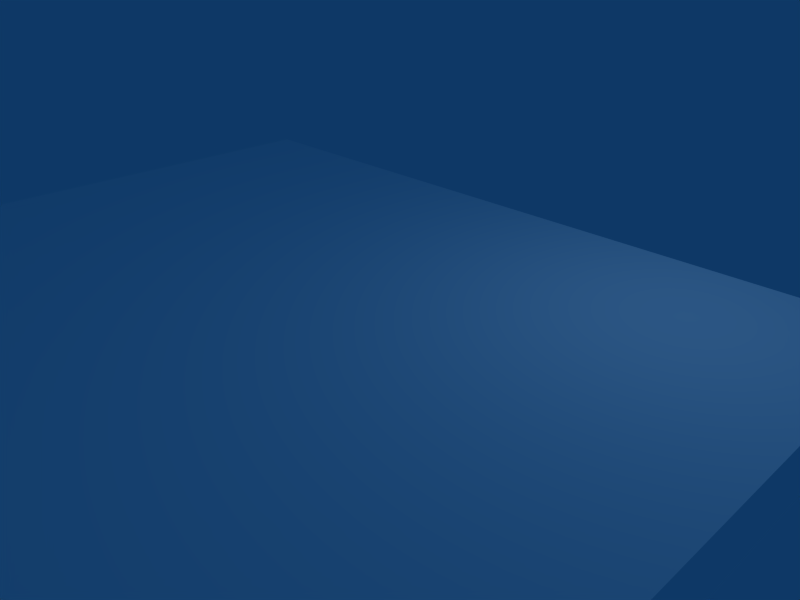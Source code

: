 # Source: HarborTypeD.blend  (saved by Blender 2.49.2; exported with 4.5.12 LTS)
import bpy
from mathutils import Matrix  # noqa: F401  (used for matrix-valued properties, if any)

bpy.ops.wm.read_factory_settings(use_empty=True)
scene = bpy.context.scene
scene.name = 'Scene'

# ---- collections
col_collection_1 = bpy.data.collections.new('Collection 1'); scene.collection.children.link(col_collection_1)

# ---- materials (node trees are filled in below, after node groups)
mat_0_001 = bpy.data.materials.new('0.001')
mat_0_001.alpha_threshold = 0.0
mat_0_001.diffuse_color = (1.0, 1.0, 1.0, 1.0)
mat_0_001.roughness = 0.5
mat_0_001.line_color = (0.0, 0.0, 0.0, 1.0)

# ---- material node trees

# ---- world
world_world = bpy.data.worlds.new('World'); scene.world = world_world
world_world.color = (0.05656, 0.2208, 0.4)
world_world.use_sun_shadow = False
world_world.sun_shadow_jitter_overblur = 0.0
world_world.cycles.sampling_method = 'MANUAL'
world_world.cycles.sample_map_resolution = 256

# ---- cameras
cam_camera = bpy.data.cameras.new('Camera')
cam_camera.passepartout_alpha = 0.2
cam_camera.clip_end = 100.0
cam_camera.lens = 35.0
cam_camera.ortho_scale = 7.314
cam_camera.show_passepartout = False
cam_camera.show_safe_areas = True
cam_camera.dof.focus_distance = 0.0
cam_camera.dof.aperture_fstop = 128.0

# ---- lights
light_spot = bpy.data.lights.new('Spot', 'POINT')
light_spot.transmission_factor = 0.0
light_spot.cutoff_distance = 30.0
light_spot.energy = 100.0
light_spot.shadow_buffer_clip_start = 1.001
light_spot.shadow_soft_size = 1.0
light_spot.shadow_maximum_resolution = 0.006
light_spot.use_absolute_resolution = True
light_spot.cycles.use_multiple_importance_sampling = False

# ---- meshes
me_puente02 = bpy.data.meshes.new('"puente02"')
me_puente02.from_pydata([(-726.4, -53.2, -0.6841), (-715.2, -53.2, -0.6841), (-715.2, 19.6, -0.6841), (-726.4, 19.6, -0.6841), (-726.4, -53.2, -1.471), (-726.4, 19.6, -1.471), (-715.2, 19.6, -1.471), (-715.2, -53.2, -1.471), (-719.7, -42.0, -1.471), (-725.3, -42.0, -1.471), (-719.7, -36.4, -1.471), (-719.7, -36.47, -1.471), (-725.3, -36.4, -1.471), (-725.3, -36.4, -1.471), (-725.3, -36.4, -26.62), (-725.3, -42.0, -26.62), (-719.7, -42.0, -26.62), (-719.7, -36.4, -26.62), (-719.7, -19.6, -1.471), (-725.3, -19.6, -1.471), (-719.7, -14.0, -1.471), (-719.7, -14.07, -1.471), (-725.3, -14.0, -1.471), (-725.3, -14.0, -1.471), (-725.3, -14.0, -26.62), (-725.3, -19.6, -26.62), (-719.7, -19.6, -26.62), (-719.7, -14.0, -26.62), (-719.7, 2.8, -1.471), (-725.3, 2.8, -1.471), (-719.7, 8.4, -1.471), (-719.7, 8.325, -1.471), (-725.3, 8.4, -1.471), (-725.3, 8.4, -1.471), (-725.3, 8.4, -26.62), (-725.3, 2.8, -26.62), (-719.7, 2.8, -26.62), (-719.7, 8.4, -26.62)], [], [(3, 0, 1), (1, 0, 4), (7, 2, 1), (6, 3, 2), (5, 0, 3), (4, 12, 9), (14, 9, 12), (9, 16, 8), (11, 8, 16), (11, 17, 10), (10, 17, 13), (17, 15, 14), (13, 14, 12), (24, 19, 22), (19, 26, 18), (21, 18, 26), (21, 27, 20), (23, 20, 27), (23, 24, 22), (27, 25, 24), (34, 29, 32), (29, 36, 28), (31, 28, 36), (31, 37, 30), (33, 30, 37), (33, 34, 32), (37, 35, 34), (3, 1, 2), (1, 4, 7), (2, 7, 6), (3, 6, 5), (0, 5, 4), (32, 4, 5), (29, 4, 32), (9, 7, 4), (8, 7, 9), (8, 6, 7), (11, 6, 8), (10, 6, 11), (6, 32, 5), (6, 33, 32), (6, 30, 33), (20, 29, 28), (23, 29, 20), (22, 29, 23), (22, 4, 29), (19, 4, 22), (6, 31, 30), (6, 28, 31), (6, 20, 28), (6, 21, 20), (6, 18, 21), (10, 18, 6), (10, 19, 18), (13, 19, 10), (12, 19, 13), (12, 4, 19), (9, 14, 15), (16, 9, 15), (17, 11, 16), (15, 17, 16), (14, 13, 17), (19, 24, 25), (26, 19, 25), (27, 21, 26), (24, 23, 27), (25, 27, 26), (29, 34, 35), (36, 29, 35), (37, 31, 36), (34, 33, 37), (35, 37, 36)])
_uv = me_puente02.uv_layers.new(name='UVTex')
_uv.uv.foreach_set('vector', [-0.005919, 0.4868, 3.773, 0.4868, 3.773, 0.08811, 3.773, 0.08811, 3.773, 0.4868, 3.773, 0.4868, 3.773, 0.08811, -0.005919, 0.08811, 3.773, 0.08811, -0.005919, 0.08811, -0.005919, 0.4868, -0.005919, 0.08811, -0.005919, 0.4868, 3.773, 0.4868, -0.005919, 0.4868, 3.773, 0.4868, 2.901, 0.4485, 3.191, 0.4485, 2.901, 0.4485, 3.191, 0.4485, 2.901, 0.4485, 3.191, 0.4485, 3.191, 0.2492, 3.191, 0.2492, 2.905, 0.2492, 3.191, 0.2492, 3.191, 0.2492, 2.905, 0.2492, 2.901, 0.2492, 2.901, 0.2492, 2.901, 0.2492, 2.901, 0.2492, 2.901, 0.4459, 2.901, 0.2492, 3.191, 0.4485, 2.901, 0.4485, 2.901, 0.4459, 2.901, 0.4485, 2.901, 0.4485, 1.738, 0.4485, 2.029, 0.4485, 1.738, 0.4485, 2.029, 0.4485, 2.029, 0.2492, 2.029, 0.2492, 1.742, 0.2492, 2.029, 0.2492, 2.029, 0.2492, 1.742, 0.2492, 1.738, 0.2492, 1.738, 0.2492, 1.738, 0.4459, 1.738, 0.2492, 1.738, 0.2492, 1.738, 0.4459, 1.738, 0.4485, 1.738, 0.4485, 1.738, 0.2492, 2.029, 0.4485, 1.738, 0.4485, 0.5754, 0.4485, 0.866, 0.4485, 0.5754, 0.4485, 0.866, 0.4485, 0.866, 0.2492, 0.866, 0.2492, 0.5793, 0.2492, 0.866, 0.2492, 0.866, 0.2492, 0.5793, 0.2492, 0.5754, 0.2492, 0.5754, 0.2492, 0.5754, 0.4459, 0.5754, 0.2492, 0.5754, 0.2492, 0.5754, 0.4459, 0.5754, 0.4485, 0.5754, 0.4485, 0.5754, 0.2492, 0.866, 0.4485, 0.5754, 0.4485, -0.005919, 0.4868, 3.773, 0.08811, -0.005919, 0.08811, 3.773, 0.08811, 3.773, 0.4868, 3.773, 0.08811, -0.005919, 0.08811, 3.773, 0.08811, -0.005919, 0.08811, -0.005919, 0.4868, -0.005919, 0.08811, -0.005919, 0.4868, 3.773, 0.4868, -0.005919, 0.4868, 3.773, 0.4868, 0.5754, 0.4485, 3.773, 0.4868, -0.005919, 0.4868, 0.866, 0.4485, 3.773, 0.4868, 0.5754, 0.4485, 3.191, 0.4485, 3.773, 0.08811, 3.773, 0.4868, 3.191, 0.2492, 3.773, 0.08811, 3.191, 0.4485, 3.191, 0.2492, -0.005919, 0.08811, 3.773, 0.08811, 2.905, 0.2492, -0.005919, 0.08811, 3.191, 0.2492, 2.901, 0.2492, -0.005919, 0.08811, 2.905, 0.2492, -0.005919, 0.08811, 0.5754, 0.4485, -0.005919, 0.4868, -0.005919, 0.08811, 0.5754, 0.4459, 0.5754, 0.4485, -0.005919, 0.08811, 0.5754, 0.2492, 0.5754, 0.4459, 1.738, 0.2492, 0.866, 0.4485, 0.866, 0.2492, 1.738, 0.4459, 0.866, 0.4485, 1.738, 0.2492, 1.738, 0.4485, 0.866, 0.4485, 1.738, 0.4459, 1.738, 0.4485, 3.773, 0.4868, 0.866, 0.4485, 2.029, 0.4485, 3.773, 0.4868, 1.738, 0.4485, -0.005919, 0.08811, 0.5793, 0.2492, 0.5754, 0.2492, -0.005919, 0.08811, 0.866, 0.2492, 0.5793, 0.2492, -0.005919, 0.08811, 1.738, 0.2492, 0.866, 0.2492, -0.005919, 0.08811, 1.742, 0.2492, 1.738, 0.2492, -0.005919, 0.08811, 2.029, 0.2492, 1.742, 0.2492, 2.901, 0.2492, 2.029, 0.2492, -0.005919, 0.08811, 2.901, 0.2492, 2.029, 0.4485, 2.029, 0.2492, 2.901, 0.4459, 2.029, 0.4485, 2.901, 0.2492, 2.901, 0.4485, 2.029, 0.4485, 2.901, 0.4459, 2.901, 0.4485, 3.773, 0.4868, 2.029, 0.4485, 3.191, 0.4485, 2.901, 0.4485, 3.191, 0.4485, 3.191, 0.2492, 3.191, 0.4485, 3.191, 0.4485, 2.901, 0.2492, 2.905, 0.2492, 3.191, 0.2492, 3.191, 0.4485, 2.901, 0.2492, 3.191, 0.2492, 2.901, 0.4485, 2.901, 0.4459, 2.901, 0.2492, 2.029, 0.4485, 1.738, 0.4485, 2.029, 0.4485, 2.029, 0.2492, 2.029, 0.4485, 2.029, 0.4485, 1.738, 0.2492, 1.742, 0.2492, 2.029, 0.2492, 1.738, 0.4485, 1.738, 0.4459, 1.738, 0.2492, 2.029, 0.4485, 1.738, 0.2492, 2.029, 0.2492, 0.866, 0.4485, 0.5754, 0.4485, 0.866, 0.4485, 0.866, 0.2492, 0.866, 0.4485, 0.866, 0.4485, 0.5754, 0.2492, 0.5793, 0.2492, 0.866, 0.2492, 0.5754, 0.4485, 0.5754, 0.4459, 0.5754, 0.2492, 0.866, 0.4485, 0.5754, 0.2492, 0.866, 0.2492])
_ca = me_puente02.color_attributes.new('Col', 'BYTE_COLOR', 'CORNER')
_ca.data.foreach_set('color', [1.0, 1.0, 1.0, 1.0, 1.0, 1.0, 1.0, 1.0, 1.0, 1.0, 1.0, 1.0, 1.0, 1.0, 1.0, 1.0, 1.0, 1.0, 1.0, 1.0, 1.0, 1.0, 1.0, 1.0, 1.0, 1.0, 1.0, 1.0, 1.0, 1.0, 1.0, 1.0, 1.0, 1.0, 1.0, 1.0, 1.0, 1.0, 1.0, 1.0, 1.0, 1.0, 1.0, 1.0, 1.0, 1.0, 1.0, 1.0, 1.0, 1.0, 1.0, 1.0, 1.0, 1.0, 1.0, 1.0, 1.0, 1.0, 1.0, 1.0, 1.0, 1.0, 1.0, 1.0, 1.0, 1.0, 1.0, 1.0, 1.0, 1.0, 1.0, 1.0, 1.0, 1.0, 1.0, 1.0, 1.0, 1.0, 1.0, 1.0, 1.0, 1.0, 1.0, 1.0, 1.0, 1.0, 1.0, 1.0, 1.0, 1.0, 1.0, 1.0, 1.0, 1.0, 1.0, 1.0, 1.0, 1.0, 1.0, 1.0, 1.0, 1.0, 1.0, 1.0, 1.0, 1.0, 1.0, 1.0, 1.0, 1.0, 1.0, 1.0, 1.0, 1.0, 1.0, 1.0, 1.0, 1.0, 1.0, 1.0, 1.0, 1.0, 1.0, 1.0, 1.0, 1.0, 1.0, 1.0, 1.0, 1.0, 1.0, 1.0, 1.0, 1.0, 1.0, 1.0, 1.0, 1.0, 1.0, 1.0, 1.0, 1.0, 1.0, 1.0, 1.0, 1.0, 1.0, 1.0, 1.0, 1.0, 1.0, 1.0, 1.0, 1.0, 1.0, 1.0, 1.0, 1.0, 1.0, 1.0, 1.0, 1.0, 1.0, 1.0, 1.0, 1.0, 1.0, 1.0, 1.0, 1.0, 1.0, 1.0, 1.0, 1.0, 1.0, 1.0, 1.0, 1.0, 1.0, 1.0, 1.0, 1.0, 1.0, 1.0, 1.0, 1.0, 1.0, 1.0, 1.0, 1.0, 1.0, 1.0, 1.0, 1.0, 1.0, 1.0, 1.0, 1.0, 1.0, 1.0, 1.0, 1.0, 1.0, 1.0, 1.0, 1.0, 1.0, 1.0, 1.0, 1.0, 1.0, 1.0, 1.0, 1.0, 1.0, 1.0, 1.0, 1.0, 1.0, 1.0, 1.0, 1.0, 1.0, 1.0, 1.0, 1.0, 1.0, 1.0, 1.0, 1.0, 1.0, 1.0, 1.0, 1.0, 1.0, 1.0, 1.0, 1.0, 1.0, 1.0, 1.0, 1.0, 1.0, 1.0, 1.0, 1.0, 1.0, 1.0, 1.0, 1.0, 1.0, 1.0, 1.0, 1.0, 1.0, 1.0, 1.0, 1.0, 1.0, 1.0, 1.0, 1.0, 1.0, 1.0, 1.0, 1.0, 1.0, 1.0, 1.0, 1.0, 1.0, 1.0, 1.0, 1.0, 1.0, 1.0, 1.0, 1.0, 1.0, 1.0, 1.0, 1.0, 1.0, 1.0, 1.0, 1.0, 1.0, 1.0, 1.0, 1.0, 1.0, 1.0, 1.0, 1.0, 1.0, 1.0, 1.0, 1.0, 1.0, 1.0, 1.0, 1.0, 1.0, 1.0, 1.0, 1.0, 1.0, 1.0, 1.0, 1.0, 1.0, 1.0, 1.0, 1.0, 1.0, 1.0, 1.0, 1.0, 1.0, 1.0, 1.0, 1.0, 1.0, 1.0, 1.0, 1.0, 1.0, 1.0, 1.0, 1.0, 1.0, 1.0, 1.0, 1.0, 1.0, 1.0, 1.0, 1.0, 1.0, 1.0, 1.0, 1.0, 1.0, 1.0, 1.0, 1.0, 1.0, 1.0, 1.0, 1.0, 1.0, 1.0, 1.0, 1.0, 1.0, 1.0, 1.0, 1.0, 1.0, 1.0, 1.0, 1.0, 1.0, 1.0, 1.0, 1.0, 1.0, 1.0, 1.0, 1.0, 1.0, 1.0, 1.0, 1.0, 1.0, 1.0, 1.0, 1.0, 1.0, 1.0, 1.0, 1.0, 1.0, 1.0, 1.0, 1.0, 1.0, 1.0, 1.0, 1.0, 1.0, 1.0, 1.0, 1.0, 1.0, 1.0, 1.0, 1.0, 1.0, 1.0, 1.0, 1.0, 1.0, 1.0, 1.0, 1.0, 1.0, 1.0, 1.0, 1.0, 1.0, 1.0, 1.0, 1.0, 1.0, 1.0, 1.0, 1.0, 1.0, 1.0, 1.0, 1.0, 1.0, 1.0, 1.0, 1.0, 1.0, 1.0, 1.0, 1.0, 1.0, 1.0, 1.0, 1.0, 1.0, 1.0, 1.0, 1.0, 1.0, 1.0, 1.0, 1.0, 1.0, 1.0, 1.0, 1.0, 1.0, 1.0, 1.0, 1.0, 1.0, 1.0, 1.0, 1.0, 1.0, 1.0, 1.0, 1.0, 1.0, 1.0, 1.0, 1.0, 1.0, 1.0, 1.0, 1.0, 1.0, 1.0, 1.0, 1.0, 1.0, 1.0, 1.0, 1.0, 1.0, 1.0, 1.0, 1.0, 1.0, 1.0, 1.0, 1.0, 1.0, 1.0, 1.0, 1.0, 1.0, 1.0, 1.0, 1.0, 1.0, 1.0, 1.0, 1.0, 1.0, 1.0, 1.0, 1.0, 1.0, 1.0, 1.0, 1.0, 1.0, 1.0, 1.0, 1.0, 1.0, 1.0, 1.0, 1.0, 1.0, 1.0, 1.0, 1.0, 1.0, 1.0, 1.0, 1.0, 1.0, 1.0, 1.0, 1.0, 1.0, 1.0, 1.0, 1.0, 1.0, 1.0, 1.0, 1.0, 1.0, 1.0, 1.0, 1.0, 1.0, 1.0, 1.0, 1.0, 1.0, 1.0, 1.0, 1.0, 1.0, 1.0, 1.0, 1.0, 1.0, 1.0, 1.0, 1.0, 1.0, 1.0, 1.0, 1.0, 1.0, 1.0, 1.0, 1.0, 1.0, 1.0, 1.0, 1.0, 1.0, 1.0, 1.0, 1.0, 1.0, 1.0, 1.0, 1.0, 1.0, 1.0, 1.0, 1.0, 1.0, 1.0, 1.0, 1.0, 1.0, 1.0, 1.0, 1.0, 1.0, 1.0, 1.0, 1.0, 1.0, 1.0, 1.0, 1.0, 1.0, 1.0, 1.0, 1.0, 1.0, 1.0, 1.0, 1.0, 1.0, 1.0, 1.0, 1.0, 1.0, 1.0, 1.0, 1.0, 1.0, 1.0, 1.0, 1.0, 1.0, 1.0, 1.0, 1.0, 1.0, 1.0, 1.0, 1.0, 1.0, 1.0, 1.0, 1.0, 1.0, 1.0, 1.0, 1.0, 1.0, 1.0, 1.0, 1.0, 1.0, 1.0, 1.0, 1.0, 1.0, 1.0, 1.0, 1.0, 1.0, 1.0, 1.0, 1.0, 1.0, 1.0, 1.0, 1.0, 1.0, 1.0, 1.0, 1.0, 1.0, 1.0, 1.0, 1.0, 1.0, 1.0, 1.0, 1.0, 1.0, 1.0, 1.0, 1.0, 1.0, 1.0, 1.0, 1.0, 1.0, 1.0, 1.0, 1.0, 1.0, 1.0, 1.0, 1.0, 1.0, 1.0, 1.0, 1.0, 1.0, 1.0, 1.0, 1.0, 1.0, 1.0, 1.0, 1.0, 1.0, 1.0, 1.0, 1.0, 1.0, 1.0, 1.0, 1.0, 1.0, 1.0, 1.0, 1.0, 1.0, 1.0, 1.0, 1.0, 1.0, 1.0, 1.0, 1.0, 1.0, 1.0, 1.0, 1.0, 1.0, 1.0, 1.0, 1.0, 1.0, 1.0, 1.0, 1.0, 1.0, 1.0, 1.0, 1.0, 1.0, 1.0, 1.0, 1.0, 1.0, 1.0, 1.0, 1.0, 1.0, 1.0, 1.0, 1.0, 1.0, 1.0, 1.0, 1.0, 1.0, 1.0, 1.0, 1.0, 1.0, 1.0, 1.0, 1.0, 1.0, 1.0, 1.0, 1.0, 1.0, 1.0, 1.0, 1.0, 1.0, 1.0, 1.0, 1.0, 1.0, 1.0, 1.0, 1.0, 1.0, 1.0, 1.0, 1.0, 1.0, 1.0, 1.0, 1.0, 1.0, 1.0, 1.0, 1.0, 1.0, 1.0, 1.0, 1.0, 1.0, 1.0, 1.0, 1.0, 1.0, 1.0, 1.0, 1.0, 1.0, 1.0, 1.0, 1.0, 1.0, 1.0, 1.0, 1.0, 1.0, 1.0, 1.0, 1.0, 1.0, 1.0, 1.0, 1.0, 1.0, 1.0, 1.0, 1.0, 1.0, 1.0, 1.0, 1.0, 1.0, 1.0, 1.0, 1.0, 1.0, 1.0, 1.0, 1.0, 1.0, 1.0, 1.0, 1.0, 1.0, 1.0, 1.0, 1.0, 1.0, 1.0, 1.0, 1.0, 1.0, 1.0, 1.0, 1.0, 1.0, 1.0, 1.0, 1.0, 1.0, 1.0, 1.0, 1.0, 1.0, 1.0, 1.0, 1.0, 1.0, 1.0, 1.0, 1.0, 1.0, 1.0, 1.0, 1.0, 1.0, 1.0, 1.0, 1.0, 1.0, 1.0, 1.0, 1.0, 1.0, 1.0])
me_puente02.materials.append(mat_0_001)
me_puente02.use_remesh_preserve_volume = False
me_puente02.use_remesh_preserve_attributes = False
me_puente02.use_mirror_vertex_groups = False
me_puente02.update()

# ---- objects
ob_puente02 = bpy.data.objects.new('"puente02"', me_puente02)
ob_lamp = bpy.data.objects.new('Lamp', light_spot)
ob_camera = bpy.data.objects.new('Camera', cam_camera)

# ---- transforms, parenting, visibility, modifiers, constraints
ob_puente02.location = (721.1, -17.24, 1.991)
ob_puente02.lock_rotations_4d = False
ob_puente02.empty_display_type = 'ARROWS'
ob_puente02.lineart.crease_threshold = 0.0
ob_lamp.location = (4.076, 1.005, 5.904)
ob_lamp.rotation_euler = (0.6503, 0.05522, 1.866)
ob_lamp.lock_rotations_4d = False
ob_lamp.empty_display_type = 'ARROWS'
ob_lamp.color = (0.0, 0.0, 0.0, 0.0)
ob_lamp.lineart.crease_threshold = 0.0
ob_camera.location = (7.481, -6.508, 5.344)
ob_camera.rotation_euler = (1.109, 0.01082, 0.8149)
ob_camera.lock_rotations_4d = False
ob_camera.empty_display_type = 'ARROWS'
ob_camera.color = (0.0, 0.0, 0.0, 0.0)
ob_camera.display_type = 'WIRE'
ob_camera.lineart.crease_threshold = 0.0

# ---- collection membership
col_collection_1.objects.link(ob_puente02)
col_collection_1.objects.link(ob_lamp)
col_collection_1.objects.link(ob_camera)

# ---- scene / render settings (as saved in the file)
scene.camera = ob_camera
scene.frame_start = 1; scene.frame_end = 250; scene.frame_set(1)
scene.render.engine = 'BLENDER_EEVEE_NEXT'
scene.render.image_settings.file_format = 'JPEG'
scene.render.image_settings.color_mode = 'RGB'
scene.render.image_settings.compression = 90
scene.render.resolution_x = 800
scene.render.resolution_y = 600
scene.render.pixel_aspect_x = 100.0
scene.render.pixel_aspect_y = 100.0
scene.render.fps = 25
scene.render.dither_intensity = 0.0
scene.render.use_compositing = False
scene.render.use_sequencer = False
scene.render.bake_margin = 2
scene.render.bake_bias = 0.0
scene.render.use_stamp_time = False
scene.render.use_stamp_date = False
scene.render.use_stamp_frame = False
scene.render.use_stamp_camera = False
scene.render.use_stamp_scene = False
scene.render.use_stamp_filename = False
scene.render.use_stamp_render_time = False
scene.render.stamp_font_size = 0
scene.cycles.use_denoising = False
scene.cycles.samples = 10
scene.cycles.sampling_pattern = 'TABULATED_SOBOL'
scene.cycles.light_sampling_threshold = 0.0
scene.cycles.use_adaptive_sampling = False
scene.cycles.use_light_tree = False
scene.cycles.blur_glossy = 0.0
scene.cycles.volume_bounces = 1
scene.cycles.pixel_filter_type = 'GAUSSIAN'
scene.cycles.sample_clamp_indirect = 0.0
scene.view_settings.view_transform = 'Raw'
bpy.context.view_layer.update()
